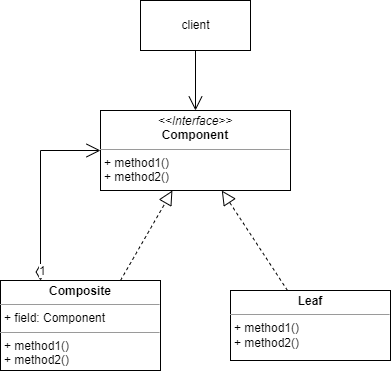

The diagram above was exported from draw.io. Its source (the exported page's mxGraphModel, read from the mxfile embedded in the PNG):
<mxGraphModel dx="1422" dy="794" grid="1" gridSize="10" guides="1" tooltips="1" connect="1" arrows="1" fold="1" page="1" pageScale="1" pageWidth="827" pageHeight="1169" math="0" shadow="0">
  <root>
    <mxCell id="0" />
    <mxCell id="1" parent="0" />
    <mxCell id="-I0t5mY3VCDxRFc2Ej0x-1" value="client" style="html=1;" vertex="1" parent="1">
      <mxGeometry x="180" y="70" width="110" height="50" as="geometry" />
    </mxCell>
    <mxCell id="-I0t5mY3VCDxRFc2Ej0x-2" value="&lt;p style=&quot;margin: 0px ; margin-top: 4px ; text-align: center&quot;&gt;&lt;i&gt;&amp;lt;&amp;lt;Interface&amp;gt;&amp;gt;&lt;/i&gt;&lt;br&gt;&lt;b&gt;Component&lt;/b&gt;&lt;/p&gt;&lt;hr size=&quot;1&quot;&gt;&lt;p style=&quot;margin: 0px ; margin-left: 4px&quot;&gt;+ method1()&lt;br&gt;+ method2()&lt;/p&gt;" style="verticalAlign=top;align=left;overflow=fill;fontSize=12;fontFamily=Helvetica;html=1;" vertex="1" parent="1">
      <mxGeometry x="140" y="180" width="190" height="80" as="geometry" />
    </mxCell>
    <mxCell id="-I0t5mY3VCDxRFc2Ej0x-3" value="" style="endArrow=open;endFill=1;endSize=12;html=1;rounded=0;" edge="1" parent="1" source="-I0t5mY3VCDxRFc2Ej0x-1" target="-I0t5mY3VCDxRFc2Ej0x-2">
      <mxGeometry width="160" relative="1" as="geometry">
        <mxPoint x="330" y="410" as="sourcePoint" />
        <mxPoint x="490" y="410" as="targetPoint" />
      </mxGeometry>
    </mxCell>
    <mxCell id="-I0t5mY3VCDxRFc2Ej0x-4" value="&lt;p style=&quot;margin: 0px ; margin-top: 4px ; text-align: center&quot;&gt;&lt;b&gt;Composite&lt;/b&gt;&lt;/p&gt;&lt;hr size=&quot;1&quot;&gt;&lt;p style=&quot;margin: 0px ; margin-left: 4px&quot;&gt;+ field: Component&lt;/p&gt;&lt;hr size=&quot;1&quot;&gt;&lt;p style=&quot;margin: 0px ; margin-left: 4px&quot;&gt;+ method1()&lt;br&gt;+ method2()&lt;br&gt;&lt;/p&gt;&lt;p style=&quot;margin: 0px ; margin-left: 4px&quot;&gt;&lt;br&gt;&lt;/p&gt;" style="verticalAlign=top;align=left;overflow=fill;fontSize=12;fontFamily=Helvetica;html=1;" vertex="1" parent="1">
      <mxGeometry x="40" y="350" width="160" height="90" as="geometry" />
    </mxCell>
    <mxCell id="-I0t5mY3VCDxRFc2Ej0x-5" value="1" style="endArrow=open;html=1;endSize=12;startArrow=diamondThin;startSize=14;startFill=0;edgeStyle=orthogonalEdgeStyle;align=left;verticalAlign=bottom;rounded=0;exitX=0.25;exitY=0;exitDx=0;exitDy=0;entryX=0;entryY=0.5;entryDx=0;entryDy=0;" edge="1" parent="1" source="-I0t5mY3VCDxRFc2Ej0x-4" target="-I0t5mY3VCDxRFc2Ej0x-2">
      <mxGeometry x="-1" y="3" relative="1" as="geometry">
        <mxPoint x="330" y="410" as="sourcePoint" />
        <mxPoint x="120" y="210" as="targetPoint" />
      </mxGeometry>
    </mxCell>
    <mxCell id="-I0t5mY3VCDxRFc2Ej0x-6" value="&lt;p style=&quot;margin: 0px ; margin-top: 4px ; text-align: center&quot;&gt;&lt;b&gt;Leaf&lt;/b&gt;&lt;/p&gt;&lt;hr size=&quot;1&quot;&gt;&lt;p style=&quot;margin: 0px ; margin-left: 4px&quot;&gt;+ method1()&lt;br&gt;+ method2()&lt;br&gt;&lt;/p&gt;" style="verticalAlign=top;align=left;overflow=fill;fontSize=12;fontFamily=Helvetica;html=1;" vertex="1" parent="1">
      <mxGeometry x="270" y="360" width="160" height="70" as="geometry" />
    </mxCell>
    <mxCell id="-I0t5mY3VCDxRFc2Ej0x-7" value="" style="endArrow=block;dashed=1;endFill=0;endSize=12;html=1;rounded=0;" edge="1" parent="1" source="-I0t5mY3VCDxRFc2Ej0x-6" target="-I0t5mY3VCDxRFc2Ej0x-2">
      <mxGeometry width="160" relative="1" as="geometry">
        <mxPoint x="330" y="410" as="sourcePoint" />
        <mxPoint x="490" y="410" as="targetPoint" />
      </mxGeometry>
    </mxCell>
    <mxCell id="-I0t5mY3VCDxRFc2Ej0x-8" value="" style="endArrow=block;dashed=1;endFill=0;endSize=12;html=1;rounded=0;exitX=0.75;exitY=0;exitDx=0;exitDy=0;" edge="1" parent="1" source="-I0t5mY3VCDxRFc2Ej0x-4" target="-I0t5mY3VCDxRFc2Ej0x-2">
      <mxGeometry width="160" relative="1" as="geometry">
        <mxPoint x="330" y="410" as="sourcePoint" />
        <mxPoint x="490" y="410" as="targetPoint" />
      </mxGeometry>
    </mxCell>
  </root>
</mxGraphModel>